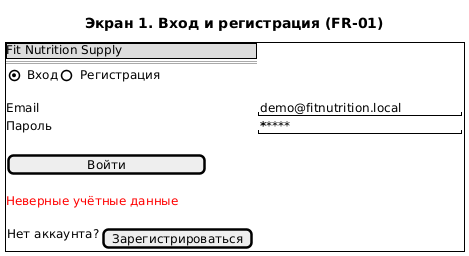

The diagram above was rendered by PlantUML. Its source (embedded in the PNG):
@startsalt
title Экран 1. Вход и регистрация (FR-01)
{+
  {* Fit Nutrition Supply }
  ==
  { (X) Вход | () Регистрация }
  .
  Email     | "demo@fitnutrition.local  "
  Пароль    | "*********                "
  .
  [         Войти          ]
  .
  <color:red>Неверные учётные данные</color>
  .
  { Нет аккаунта? | [Зарегистрироваться] }
}
@endsalt